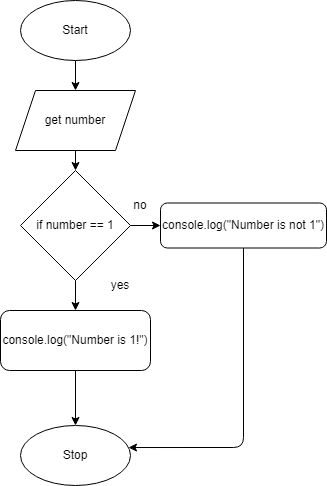

The diagram above was exported from draw.io. Its source (the exported page's mxGraphModel, read from the mxfile embedded in the PNG):
<mxGraphModel dx="1074" dy="749" grid="1" gridSize="10" guides="1" tooltips="1" connect="1" arrows="1" fold="1" page="1" pageScale="1" pageWidth="827" pageHeight="1169" math="0" shadow="0">
  <root>
    <mxCell id="0" />
    <mxCell id="1" parent="0" />
    <mxCell id="6" style="edgeStyle=none;html=1;entryX=0.5;entryY=0;entryDx=0;entryDy=0;" edge="1" parent="1" source="2" target="5">
      <mxGeometry relative="1" as="geometry" />
    </mxCell>
    <mxCell id="2" value="Start" style="ellipse;whiteSpace=wrap;html=1;" vertex="1" parent="1">
      <mxGeometry x="110" y="100" width="110" height="60" as="geometry" />
    </mxCell>
    <mxCell id="4" value="Stop" style="ellipse;whiteSpace=wrap;html=1;" vertex="1" parent="1">
      <mxGeometry x="110" y="525" width="110" height="60" as="geometry" />
    </mxCell>
    <mxCell id="8" value="" style="edgeStyle=none;html=1;" edge="1" parent="1" source="5" target="7">
      <mxGeometry relative="1" as="geometry" />
    </mxCell>
    <mxCell id="5" value="get number" style="shape=parallelogram;perimeter=parallelogramPerimeter;whiteSpace=wrap;html=1;fixedSize=1;" vertex="1" parent="1">
      <mxGeometry x="105" y="190" width="120" height="60" as="geometry" />
    </mxCell>
    <mxCell id="10" value="" style="edgeStyle=none;html=1;" edge="1" parent="1" source="7" target="9">
      <mxGeometry relative="1" as="geometry" />
    </mxCell>
    <mxCell id="15" value="" style="edgeStyle=none;html=1;" edge="1" parent="1" source="7" target="12">
      <mxGeometry relative="1" as="geometry" />
    </mxCell>
    <mxCell id="7" value="if number == 1" style="rhombus;whiteSpace=wrap;html=1;" vertex="1" parent="1">
      <mxGeometry x="110" y="270" width="110" height="110" as="geometry" />
    </mxCell>
    <mxCell id="17" style="edgeStyle=none;html=1;entryX=0.982;entryY=0.367;entryDx=0;entryDy=0;entryPerimeter=0;" edge="1" parent="1" source="9" target="4">
      <mxGeometry relative="1" as="geometry">
        <Array as="points">
          <mxPoint x="333" y="547" />
        </Array>
      </mxGeometry>
    </mxCell>
    <mxCell id="9" value="console.log(&quot;Number is not 1&quot;)" style="rounded=1;whiteSpace=wrap;html=1;" vertex="1" parent="1">
      <mxGeometry x="250" y="302.5" width="166" height="45" as="geometry" />
    </mxCell>
    <mxCell id="11" value="yes" style="text;html=1;strokeColor=none;fillColor=none;align=center;verticalAlign=middle;whiteSpace=wrap;rounded=0;" vertex="1" parent="1">
      <mxGeometry x="180" y="370" width="60" height="30" as="geometry" />
    </mxCell>
    <mxCell id="16" value="" style="edgeStyle=none;html=1;entryX=0.5;entryY=0;entryDx=0;entryDy=0;" edge="1" parent="1" source="12" target="4">
      <mxGeometry relative="1" as="geometry" />
    </mxCell>
    <mxCell id="12" value="console.log(&quot;Number is 1!&quot;)" style="rounded=1;whiteSpace=wrap;html=1;" vertex="1" parent="1">
      <mxGeometry x="90" y="410" width="150" height="60" as="geometry" />
    </mxCell>
    <mxCell id="13" value="no" style="text;html=1;strokeColor=none;fillColor=none;align=center;verticalAlign=middle;whiteSpace=wrap;rounded=0;" vertex="1" parent="1">
      <mxGeometry x="200" y="290" width="60" height="30" as="geometry" />
    </mxCell>
  </root>
</mxGraphModel>